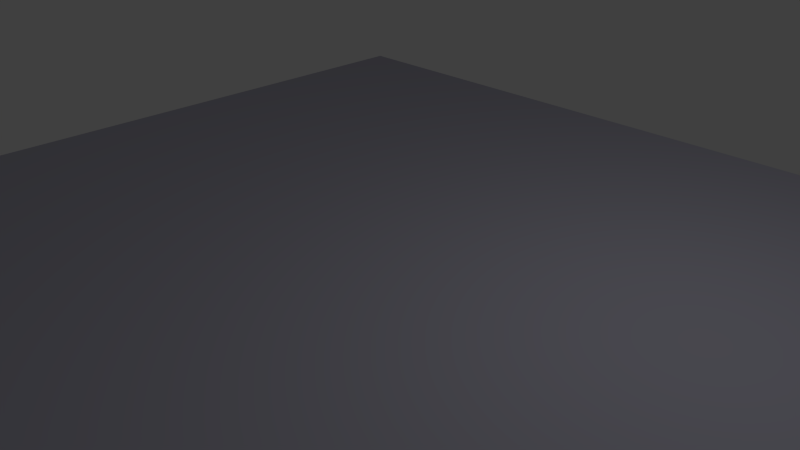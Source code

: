 # Source: floor.blend  (saved by Blender 2.70.0; exported with 4.5.12 LTS)
import bpy
from mathutils import Matrix  # noqa: F401  (used for matrix-valued properties, if any)

bpy.ops.wm.read_factory_settings(use_empty=True)
scene = bpy.context.scene
scene.name = 'Scene'

# ---- collections
col_collection_1 = bpy.data.collections.new('Collection 1'); scene.collection.children.link(col_collection_1)

# ---- materials (node trees are filled in below, after node groups)
mat_floor = bpy.data.materials.new('floor')
mat_floor.alpha_threshold = 0.0
mat_floor.use_transparent_shadow = False
mat_floor.diffuse_color = (0.5049, 0.496, 0.5926, 1.0)
mat_floor.roughness = 0.5
mat_floor.line_color = (0.0, 0.0, 0.0, 1.0)

# ---- material node trees

# ---- world
world_world = bpy.data.worlds.new('World'); scene.world = world_world
world_world.color = (0.05088, 0.05088, 0.05088)
world_world.use_sun_shadow = False
world_world.sun_shadow_jitter_overblur = 0.0
world_world.cycles.sampling_method = 'MANUAL'
world_world.cycles.sample_map_resolution = 256

# ---- cameras
cam_camera = bpy.data.cameras.new('Camera')
cam_camera.clip_end = 100.0
cam_camera.lens = 35.0
cam_camera.sensor_width = 32.0
cam_camera.sensor_height = 18.0
cam_camera.ortho_scale = 7.314
cam_camera.dof.focus_distance = 0.0
cam_camera.dof.aperture_fstop = 128.0

# ---- lights
light_lamp = bpy.data.lights.new('Lamp', 'POINT')
light_lamp.transmission_factor = 0.0
light_lamp.cutoff_distance = 30.0
light_lamp.energy = 100.0
light_lamp.shadow_buffer_clip_start = 1.001
light_lamp.shadow_soft_size = 0.1
light_lamp.shadow_maximum_resolution = 0.006
light_lamp.use_absolute_resolution = True
light_lamp.cycles.use_multiple_importance_sampling = False

# ---- meshes
me_cube = bpy.data.meshes.new('Cube')
me_cube.from_pydata([(1.0, 1.0, -1.0), (1.0, -1.0, -1.0), (-1.0, -1.0, -1.0), (-1.0, 1.0, -1.0), (1.0, 1.0, 1.0), (1.0, -1.0, 1.0), (-1.0, -1.0, 1.0), (-1.0, 1.0, 1.0)], [], [(0, 1, 2, 3), (4, 7, 6, 5), (0, 4, 5, 1), (1, 5, 6, 2), (2, 6, 7, 3), (4, 0, 3, 7)])
me_cube.materials.append(mat_floor)
me_cube.use_remesh_preserve_volume = False
me_cube.use_remesh_preserve_attributes = False
me_cube.use_mirror_vertex_groups = False
me_cube.update()

# ---- objects
ob_cube = bpy.data.objects.new('Cube', me_cube)
ob_lamp = bpy.data.objects.new('Lamp', light_lamp)
ob_camera = bpy.data.objects.new('Camera', cam_camera)

# ---- transforms, parenting, visibility, modifiers, constraints
ob_cube.location = (0.0, 0.0, 0.0)
ob_cube.scale = (-6.515, -6.014, 0.137)
ob_cube.lock_rotations_4d = False
ob_cube.empty_display_type = 'ARROWS'
ob_cube.lineart.crease_threshold = 0.0
ob_lamp.location = (4.076, 1.005, 5.904)
ob_lamp.rotation_euler = (0.6503, 0.05522, 1.866)
ob_lamp.lock_rotations_4d = False
ob_lamp.empty_display_type = 'ARROWS'
ob_lamp.color = (0.0, 0.0, 0.0, 0.0)
ob_lamp.lineart.crease_threshold = 0.0
ob_camera.location = (7.481, -6.508, 5.344)
ob_camera.rotation_euler = (1.109, 0.01082, 0.8149)
ob_camera.lock_rotations_4d = False
ob_camera.empty_display_type = 'ARROWS'
ob_camera.color = (0.0, 0.0, 0.0, 0.0)
ob_camera.display_type = 'WIRE'
ob_camera.lineart.crease_threshold = 0.0

# ---- collection membership
col_collection_1.objects.link(ob_cube)
col_collection_1.objects.link(ob_lamp)
col_collection_1.objects.link(ob_camera)

# ---- scene / render settings (as saved in the file)
scene.camera = ob_camera
scene.frame_start = 1; scene.frame_end = 250; scene.frame_set(1)
scene.render.engine = 'BLENDER_EEVEE_NEXT'
scene.render.resolution_percentage = 50
scene.render.dither_intensity = 0.0
scene.cycles.use_denoising = False
scene.cycles.samples = 10
scene.cycles.sampling_pattern = 'TABULATED_SOBOL'
scene.cycles.light_sampling_threshold = 0.0
scene.cycles.use_adaptive_sampling = False
scene.cycles.use_light_tree = False
scene.cycles.blur_glossy = 0.0
scene.cycles.volume_bounces = 1
scene.cycles.pixel_filter_type = 'GAUSSIAN'
scene.cycles.sample_clamp_indirect = 0.0
scene.view_settings.view_transform = 'Standard'
bpy.context.view_layer.update()
